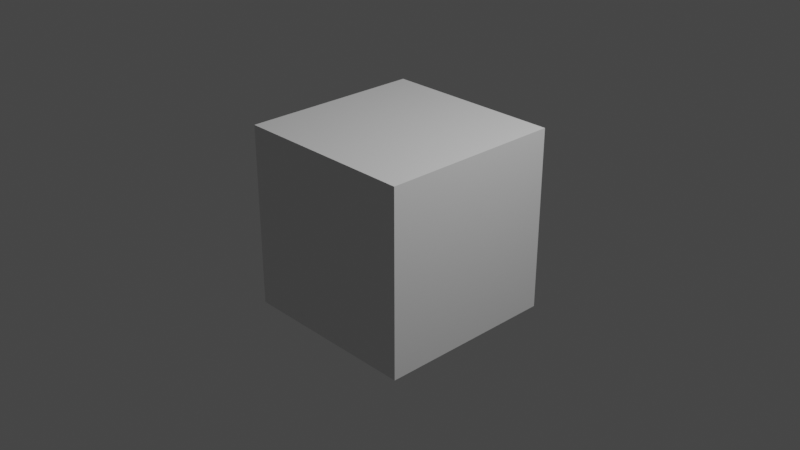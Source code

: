 # Source: dust_buster_3000.blend  (saved by Blender 3.4.6; exported with 4.5.12 LTS)
import bpy
from mathutils import Matrix  # noqa: F401  (used for matrix-valued properties, if any)

bpy.ops.wm.read_factory_settings(use_empty=True)
scene = bpy.context.scene
scene.name = 'Scene'

# ---- collections
col_collection = bpy.data.collections.new('Collection'); scene.collection.children.link(col_collection)

# ---- materials (node trees are filled in below, after node groups)
mat_material = bpy.data.materials.new('Material')
mat_material.alpha_threshold = 0.0
mat_material.use_transparent_shadow = False
mat_material.roughness = 0.5
mat_material.line_color = (0.0, 0.0, 0.0, 1.0)

# ---- material node trees
mat_material.use_nodes = True; mat_material.node_tree.nodes.clear()
_N = mat_material.node_tree.nodes; _L = mat_material.node_tree.links
n0 = _N.new('ShaderNodeOutputMaterial'); n0.name = 'Material Output'; n0.location = (300, 300)
n1 = _N.new('ShaderNodeBsdfPrincipled'); n1.name = 'Principled BSDF'; n1.location = (10, 300)
n1.distribution = 'GGX'
n1.subsurface_method = 'RANDOM_WALK_SKIN'
n1.inputs[3].default_value = 1.45
n1.inputs[27].default_value = (0.0, 0.0, 0.0, 1.0)
n1.inputs[28].default_value = 1.0
_L.new(n1.outputs[0], n0.inputs[0])
n0.is_active_output = True

# ---- world
world_world = bpy.data.worlds.new('World'); scene.world = world_world
world_world.use_nodes = True; world_world.node_tree.nodes.clear()
_N = world_world.node_tree.nodes; _L = world_world.node_tree.links
n0 = _N.new('ShaderNodeOutputWorld'); n0.name = 'World Output'; n0.location = (300, 300)
n1 = _N.new('ShaderNodeBackground'); n1.name = 'Background'; n1.location = (10, 300)
n1.inputs[0].default_value = (0.05088, 0.05088, 0.05088, 1.0)
_L.new(n1.outputs[0], n0.inputs[0])
n0.is_active_output = True
world_world.color = (0.05088, 0.05088, 0.05088)
world_world.use_sun_shadow = False
world_world.sun_shadow_jitter_overblur = 0.0

# ---- cameras
cam_camera = bpy.data.cameras.new('Camera')
cam_camera.clip_end = 100.0
cam_camera.ortho_scale = 7.314

# ---- lights
light_light = bpy.data.lights.new('Light', 'POINT')
light_light.transmission_factor = 0.0
light_light.energy = 1000.0
light_light.shadow_soft_size = 0.1
light_light.shadow_maximum_resolution = 0.006
light_light.use_absolute_resolution = True

# ---- meshes
me_cube = bpy.data.meshes.new('Cube')
me_cube.from_pydata([(1.0, 1.0, 1.0), (1.0, 1.0, -1.0), (1.0, -1.0, 1.0), (1.0, -1.0, -1.0), (-1.0, 1.0, 1.0), (-1.0, 1.0, -1.0), (-1.0, -1.0, 1.0), (-1.0, -1.0, -1.0)], [], [(0, 4, 6, 2), (3, 2, 6, 7), (7, 6, 4, 5), (5, 1, 3, 7), (1, 0, 2, 3), (5, 4, 0, 1)])
_uv = me_cube.uv_layers.new(name='UVMap')
_uv.uv.foreach_set('vector', [0.625, 0.5, 0.875, 0.5, 0.875, 0.75, 0.625, 0.75, 0.375, 0.75, 0.625, 0.75, 0.625, 1.0, 0.375, 1.0, 0.375, 0.0, 0.625, 0.0, 0.625, 0.25, 0.375, 0.25, 0.125, 0.5, 0.375, 0.5, 0.375, 0.75, 0.125, 0.75, 0.375, 0.5, 0.625, 0.5, 0.625, 0.75, 0.375, 0.75, 0.375, 0.25, 0.625, 0.25, 0.625, 0.5, 0.375, 0.5])
me_cube.materials.append(mat_material)
me_cube.use_mirror_vertex_groups = False
me_cube.update()

# ---- objects
ob_cube = bpy.data.objects.new('Cube', me_cube)
ob_light = bpy.data.objects.new('Light', light_light)
ob_camera = bpy.data.objects.new('Camera', cam_camera)

# ---- transforms, parenting, visibility, modifiers, constraints
ob_cube.location = (0.0, 0.0, 0.0)
ob_cube.lock_rotations_4d = False
ob_cube.empty_display_type = 'ARROWS'
ob_cube.lineart.crease_threshold = 0.0
ob_light.location = (4.076, 1.005, 5.904)
ob_light.rotation_euler = (0.6503, 0.05522, 1.866)
ob_light.lock_rotations_4d = False
ob_light.empty_display_type = 'ARROWS'
ob_light.color = (0.0, 0.0, 0.0, 0.0)
ob_light.lineart.crease_threshold = 0.0
ob_camera.location = (7.359, -6.926, 4.958)
ob_camera.rotation_euler = (1.109, 0.0, 0.8149)
ob_camera.lock_rotations_4d = False
ob_camera.empty_display_type = 'ARROWS'
ob_camera.color = (0.0, 0.0, 0.0, 0.0)
ob_camera.display_type = 'WIRE'
ob_camera.lineart.crease_threshold = 0.0

# ---- collection membership
col_collection.objects.link(ob_cube)
col_collection.objects.link(ob_light)
col_collection.objects.link(ob_camera)

# ---- scene / render settings (as saved in the file)
scene.camera = ob_camera
scene.frame_start = 1; scene.frame_end = 250; scene.frame_set(1)
scene.render.engine = 'BLENDER_EEVEE_NEXT'
scene.cycles.sampling_pattern = 'TABULATED_SOBOL'
scene.cycles.use_light_tree = False
scene.view_settings.view_transform = 'Filmic'
bpy.context.view_layer.update()
